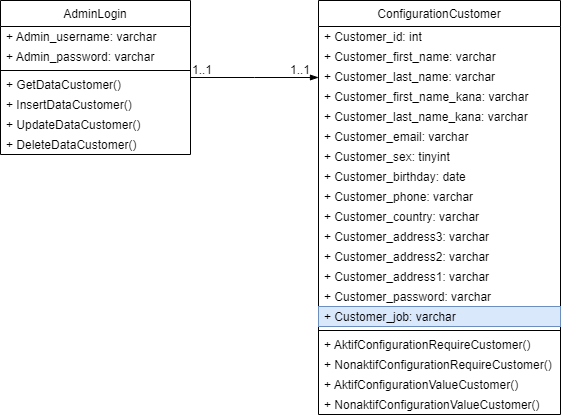

The diagram above was exported from draw.io. Its source (the exported page's mxGraphModel, read from the mxfile embedded in the PNG):
<mxGraphModel dx="868" dy="382" grid="1" gridSize="10" guides="1" tooltips="1" connect="1" arrows="1" fold="1" page="1" pageScale="1" pageWidth="850" pageHeight="1100" math="0" shadow="0">
  <root>
    <mxCell id="0" />
    <mxCell id="1" parent="0" />
    <mxCell id="boP4-hl084JypRIDAQdF-1" value="AdminLogin" style="swimlane;fontStyle=0;align=center;verticalAlign=top;childLayout=stackLayout;horizontal=1;startSize=26;horizontalStack=0;resizeParent=1;resizeLast=0;collapsible=1;marginBottom=0;rounded=0;shadow=0;strokeWidth=1;" vertex="1" parent="1">
      <mxGeometry x="190" y="120" width="190" height="154" as="geometry">
        <mxRectangle x="230" y="140" width="160" height="26" as="alternateBounds" />
      </mxGeometry>
    </mxCell>
    <mxCell id="boP4-hl084JypRIDAQdF-2" value="+ Admin_username: varchar" style="text;strokeColor=none;fillColor=none;align=left;verticalAlign=middle;spacingLeft=4;spacingRight=4;overflow=hidden;points=[[0,0.5],[1,0.5]];portConstraint=eastwest;rotatable=0;" vertex="1" parent="boP4-hl084JypRIDAQdF-1">
      <mxGeometry y="26" width="190" height="20" as="geometry" />
    </mxCell>
    <mxCell id="boP4-hl084JypRIDAQdF-3" value="+ Admin_password: varchar" style="text;strokeColor=none;fillColor=none;align=left;verticalAlign=middle;spacingLeft=4;spacingRight=4;overflow=hidden;points=[[0,0.5],[1,0.5]];portConstraint=eastwest;rotatable=0;" vertex="1" parent="boP4-hl084JypRIDAQdF-1">
      <mxGeometry y="46" width="190" height="20" as="geometry" />
    </mxCell>
    <mxCell id="boP4-hl084JypRIDAQdF-4" value="" style="line;html=1;strokeWidth=1;align=left;verticalAlign=middle;spacingTop=-1;spacingLeft=3;spacingRight=3;rotatable=0;labelPosition=right;points=[];portConstraint=eastwest;" vertex="1" parent="boP4-hl084JypRIDAQdF-1">
      <mxGeometry y="66" width="190" height="8" as="geometry" />
    </mxCell>
    <mxCell id="boP4-hl084JypRIDAQdF-5" value="+ GetDataCustomer()" style="text;strokeColor=none;fillColor=none;align=left;verticalAlign=middle;spacingLeft=4;spacingRight=4;overflow=hidden;points=[[0,0.5],[1,0.5]];portConstraint=eastwest;rotatable=0;dashed=1;shadow=0;rounded=0;" vertex="1" parent="boP4-hl084JypRIDAQdF-1">
      <mxGeometry y="74" width="190" height="20" as="geometry" />
    </mxCell>
    <mxCell id="boP4-hl084JypRIDAQdF-27" value="+ InsertDataCustomer()" style="text;strokeColor=none;fillColor=none;align=left;verticalAlign=middle;spacingLeft=4;spacingRight=4;overflow=hidden;points=[[0,0.5],[1,0.5]];portConstraint=eastwest;rotatable=0;dashed=1;shadow=0;rounded=0;" vertex="1" parent="boP4-hl084JypRIDAQdF-1">
      <mxGeometry y="94" width="190" height="20" as="geometry" />
    </mxCell>
    <mxCell id="boP4-hl084JypRIDAQdF-28" value="+ UpdateDataCustomer()" style="text;strokeColor=none;fillColor=none;align=left;verticalAlign=middle;spacingLeft=4;spacingRight=4;overflow=hidden;points=[[0,0.5],[1,0.5]];portConstraint=eastwest;rotatable=0;dashed=1;shadow=0;rounded=0;" vertex="1" parent="boP4-hl084JypRIDAQdF-1">
      <mxGeometry y="114" width="190" height="20" as="geometry" />
    </mxCell>
    <mxCell id="boP4-hl084JypRIDAQdF-29" value="+ DeleteDataCustomer()" style="text;strokeColor=none;fillColor=none;align=left;verticalAlign=middle;spacingLeft=4;spacingRight=4;overflow=hidden;points=[[0,0.5],[1,0.5]];portConstraint=eastwest;rotatable=0;dashed=1;shadow=0;rounded=0;" vertex="1" parent="boP4-hl084JypRIDAQdF-1">
      <mxGeometry y="134" width="190" height="20" as="geometry" />
    </mxCell>
    <mxCell id="boP4-hl084JypRIDAQdF-6" value="ConfigurationCustomer" style="swimlane;fontStyle=0;align=center;verticalAlign=top;childLayout=stackLayout;horizontal=1;startSize=26;horizontalStack=0;resizeParent=1;resizeLast=0;collapsible=1;marginBottom=0;rounded=0;shadow=0;strokeWidth=1;" vertex="1" parent="1">
      <mxGeometry x="508" y="120" width="242" height="414" as="geometry">
        <mxRectangle x="550" y="140" width="160" height="26" as="alternateBounds" />
      </mxGeometry>
    </mxCell>
    <mxCell id="boP4-hl084JypRIDAQdF-7" value="+ Customer_id: int" style="text;strokeColor=none;fillColor=none;align=left;verticalAlign=middle;spacingLeft=4;spacingRight=4;overflow=hidden;points=[[0,0.5],[1,0.5]];portConstraint=eastwest;rotatable=0;" vertex="1" parent="boP4-hl084JypRIDAQdF-6">
      <mxGeometry y="26" width="242" height="20" as="geometry" />
    </mxCell>
    <mxCell id="boP4-hl084JypRIDAQdF-8" value="+ Customer_first_name: varchar" style="text;strokeColor=none;fillColor=none;align=left;verticalAlign=middle;spacingLeft=4;spacingRight=4;overflow=hidden;points=[[0,0.5],[1,0.5]];portConstraint=eastwest;rotatable=0;" vertex="1" parent="boP4-hl084JypRIDAQdF-6">
      <mxGeometry y="46" width="242" height="20" as="geometry" />
    </mxCell>
    <mxCell id="boP4-hl084JypRIDAQdF-9" value="+ Customer_last_name: varchar" style="text;strokeColor=none;fillColor=none;align=left;verticalAlign=middle;spacingLeft=4;spacingRight=4;overflow=hidden;points=[[0,0.5],[1,0.5]];portConstraint=eastwest;rotatable=0;" vertex="1" parent="boP4-hl084JypRIDAQdF-6">
      <mxGeometry y="66" width="242" height="20" as="geometry" />
    </mxCell>
    <mxCell id="boP4-hl084JypRIDAQdF-10" value="+ Customer_first_name_kana: varchar" style="text;strokeColor=none;fillColor=none;align=left;verticalAlign=middle;spacingLeft=4;spacingRight=4;overflow=hidden;points=[[0,0.5],[1,0.5]];portConstraint=eastwest;rotatable=0;" vertex="1" parent="boP4-hl084JypRIDAQdF-6">
      <mxGeometry y="86" width="242" height="20" as="geometry" />
    </mxCell>
    <mxCell id="boP4-hl084JypRIDAQdF-11" value="+ Customer_last_name_kana: varchar" style="text;strokeColor=none;fillColor=none;align=left;verticalAlign=middle;spacingLeft=4;spacingRight=4;overflow=hidden;points=[[0,0.5],[1,0.5]];portConstraint=eastwest;rotatable=0;" vertex="1" parent="boP4-hl084JypRIDAQdF-6">
      <mxGeometry y="106" width="242" height="20" as="geometry" />
    </mxCell>
    <mxCell id="boP4-hl084JypRIDAQdF-12" value="+ Customer_email: varchar" style="text;strokeColor=none;fillColor=none;align=left;verticalAlign=middle;spacingLeft=4;spacingRight=4;overflow=hidden;points=[[0,0.5],[1,0.5]];portConstraint=eastwest;rotatable=0;" vertex="1" parent="boP4-hl084JypRIDAQdF-6">
      <mxGeometry y="126" width="242" height="20" as="geometry" />
    </mxCell>
    <mxCell id="boP4-hl084JypRIDAQdF-13" value="+ Customer_sex: tinyint" style="text;strokeColor=none;fillColor=none;align=left;verticalAlign=middle;spacingLeft=4;spacingRight=4;overflow=hidden;points=[[0,0.5],[1,0.5]];portConstraint=eastwest;rotatable=0;" vertex="1" parent="boP4-hl084JypRIDAQdF-6">
      <mxGeometry y="146" width="242" height="20" as="geometry" />
    </mxCell>
    <mxCell id="boP4-hl084JypRIDAQdF-14" value="+ Customer_birthday: date" style="text;strokeColor=none;fillColor=none;align=left;verticalAlign=middle;spacingLeft=4;spacingRight=4;overflow=hidden;points=[[0,0.5],[1,0.5]];portConstraint=eastwest;rotatable=0;" vertex="1" parent="boP4-hl084JypRIDAQdF-6">
      <mxGeometry y="166" width="242" height="20" as="geometry" />
    </mxCell>
    <mxCell id="boP4-hl084JypRIDAQdF-15" value="+ Customer_phone: varchar" style="text;strokeColor=none;fillColor=none;align=left;verticalAlign=middle;spacingLeft=4;spacingRight=4;overflow=hidden;points=[[0,0.5],[1,0.5]];portConstraint=eastwest;rotatable=0;" vertex="1" parent="boP4-hl084JypRIDAQdF-6">
      <mxGeometry y="186" width="242" height="20" as="geometry" />
    </mxCell>
    <mxCell id="boP4-hl084JypRIDAQdF-16" value="+ Customer_country: varchar" style="text;strokeColor=none;fillColor=none;align=left;verticalAlign=middle;spacingLeft=4;spacingRight=4;overflow=hidden;points=[[0,0.5],[1,0.5]];portConstraint=eastwest;rotatable=0;" vertex="1" parent="boP4-hl084JypRIDAQdF-6">
      <mxGeometry y="206" width="242" height="20" as="geometry" />
    </mxCell>
    <mxCell id="boP4-hl084JypRIDAQdF-17" value="+ Customer_address3: varchar" style="text;strokeColor=none;fillColor=none;align=left;verticalAlign=middle;spacingLeft=4;spacingRight=4;overflow=hidden;points=[[0,0.5],[1,0.5]];portConstraint=eastwest;rotatable=0;" vertex="1" parent="boP4-hl084JypRIDAQdF-6">
      <mxGeometry y="226" width="242" height="20" as="geometry" />
    </mxCell>
    <mxCell id="boP4-hl084JypRIDAQdF-18" value="+ Customer_address2: varchar" style="text;strokeColor=none;fillColor=none;align=left;verticalAlign=middle;spacingLeft=4;spacingRight=4;overflow=hidden;points=[[0,0.5],[1,0.5]];portConstraint=eastwest;rotatable=0;" vertex="1" parent="boP4-hl084JypRIDAQdF-6">
      <mxGeometry y="246" width="242" height="20" as="geometry" />
    </mxCell>
    <mxCell id="boP4-hl084JypRIDAQdF-19" value="+ Customer_address1: varchar" style="text;strokeColor=none;fillColor=none;align=left;verticalAlign=middle;spacingLeft=4;spacingRight=4;overflow=hidden;points=[[0,0.5],[1,0.5]];portConstraint=eastwest;rotatable=0;" vertex="1" parent="boP4-hl084JypRIDAQdF-6">
      <mxGeometry y="266" width="242" height="20" as="geometry" />
    </mxCell>
    <mxCell id="boP4-hl084JypRIDAQdF-20" value="+ Customer_password: varchar" style="text;strokeColor=none;fillColor=none;align=left;verticalAlign=middle;spacingLeft=4;spacingRight=4;overflow=hidden;points=[[0,0.5],[1,0.5]];portConstraint=eastwest;rotatable=0;" vertex="1" parent="boP4-hl084JypRIDAQdF-6">
      <mxGeometry y="286" width="242" height="20" as="geometry" />
    </mxCell>
    <mxCell id="boP4-hl084JypRIDAQdF-21" value="+ Customer_job: varchar" style="text;strokeColor=#6c8ebf;fillColor=#dae8fc;align=left;verticalAlign=middle;spacingLeft=4;spacingRight=4;overflow=hidden;points=[[0,0.5],[1,0.5]];portConstraint=eastwest;rotatable=0;" vertex="1" parent="boP4-hl084JypRIDAQdF-6">
      <mxGeometry y="306" width="242" height="20" as="geometry" />
    </mxCell>
    <mxCell id="boP4-hl084JypRIDAQdF-22" value="" style="line;html=1;strokeWidth=1;align=left;verticalAlign=middle;spacingTop=-1;spacingLeft=3;spacingRight=3;rotatable=0;labelPosition=right;points=[];portConstraint=eastwest;" vertex="1" parent="boP4-hl084JypRIDAQdF-6">
      <mxGeometry y="326" width="242" height="8" as="geometry" />
    </mxCell>
    <mxCell id="boP4-hl084JypRIDAQdF-23" value="+ AktifConfigurationRequireCustomer()" style="text;strokeColor=none;fillColor=none;align=left;verticalAlign=middle;spacingLeft=4;spacingRight=4;overflow=hidden;points=[[0,0.5],[1,0.5]];portConstraint=eastwest;rotatable=0;dashed=1;shadow=0;rounded=0;" vertex="1" parent="boP4-hl084JypRIDAQdF-6">
      <mxGeometry y="334" width="242" height="20" as="geometry" />
    </mxCell>
    <mxCell id="boP4-hl084JypRIDAQdF-30" value="+ NonaktifConfigurationRequireCustomer()" style="text;strokeColor=none;fillColor=none;align=left;verticalAlign=middle;spacingLeft=4;spacingRight=4;overflow=hidden;points=[[0,0.5],[1,0.5]];portConstraint=eastwest;rotatable=0;dashed=1;shadow=0;rounded=0;" vertex="1" parent="boP4-hl084JypRIDAQdF-6">
      <mxGeometry y="354" width="242" height="20" as="geometry" />
    </mxCell>
    <mxCell id="boP4-hl084JypRIDAQdF-31" value="+ AktifConfigurationValueCustomer()" style="text;strokeColor=none;fillColor=none;align=left;verticalAlign=middle;spacingLeft=4;spacingRight=4;overflow=hidden;points=[[0,0.5],[1,0.5]];portConstraint=eastwest;rotatable=0;dashed=1;shadow=0;rounded=0;" vertex="1" parent="boP4-hl084JypRIDAQdF-6">
      <mxGeometry y="374" width="242" height="20" as="geometry" />
    </mxCell>
    <mxCell id="boP4-hl084JypRIDAQdF-32" value="+ NonaktifConfigurationValueCustomer()" style="text;strokeColor=none;fillColor=none;align=left;verticalAlign=middle;spacingLeft=4;spacingRight=4;overflow=hidden;points=[[0,0.5],[1,0.5]];portConstraint=eastwest;rotatable=0;dashed=1;shadow=0;rounded=0;" vertex="1" parent="boP4-hl084JypRIDAQdF-6">
      <mxGeometry y="394" width="242" height="20" as="geometry" />
    </mxCell>
    <mxCell id="boP4-hl084JypRIDAQdF-24" value="" style="endArrow=blockThin;shadow=0;strokeWidth=1;rounded=0;endFill=1;edgeStyle=elbowEdgeStyle;elbow=vertical;startArrow=none;startFill=0;" edge="1" parent="1" source="boP4-hl084JypRIDAQdF-1" target="boP4-hl084JypRIDAQdF-6">
      <mxGeometry x="0.5" y="41" relative="1" as="geometry">
        <mxPoint x="380" y="192" as="sourcePoint" />
        <mxPoint x="540" y="192" as="targetPoint" />
        <mxPoint x="-40" y="32" as="offset" />
      </mxGeometry>
    </mxCell>
    <mxCell id="boP4-hl084JypRIDAQdF-25" value="1..1" style="resizable=0;align=left;verticalAlign=bottom;labelBackgroundColor=none;fontSize=12;direction=south;" connectable="0" vertex="1" parent="boP4-hl084JypRIDAQdF-24">
      <mxGeometry x="-1" relative="1" as="geometry">
        <mxPoint y="1" as="offset" />
      </mxGeometry>
    </mxCell>
    <mxCell id="boP4-hl084JypRIDAQdF-26" value="1..1" style="resizable=0;align=right;verticalAlign=bottom;labelBackgroundColor=none;fontSize=12;" connectable="0" vertex="1" parent="boP4-hl084JypRIDAQdF-24">
      <mxGeometry x="1" relative="1" as="geometry">
        <mxPoint x="-7" y="1" as="offset" />
      </mxGeometry>
    </mxCell>
  </root>
</mxGraphModel>